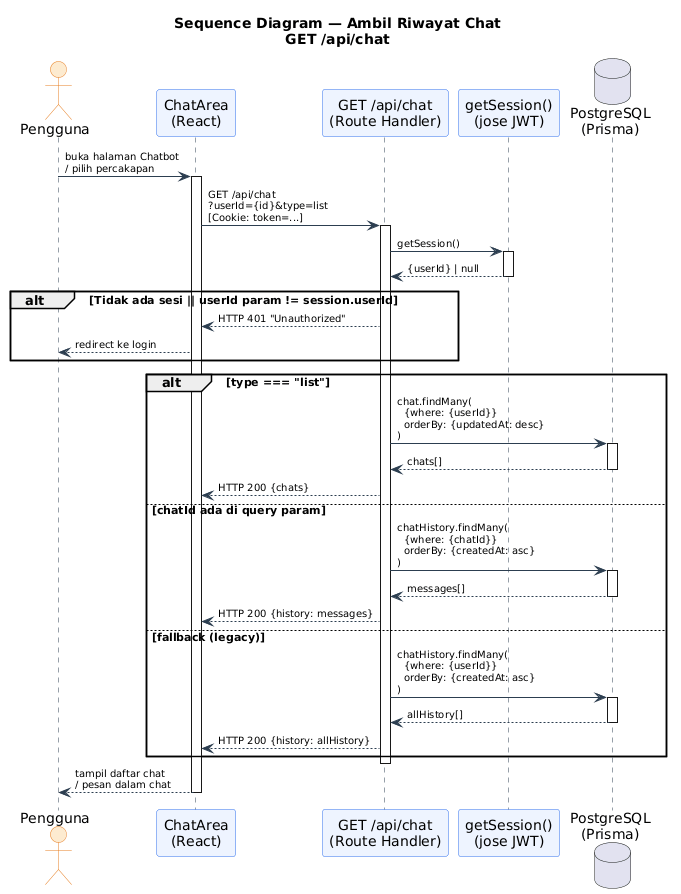

The diagram above was rendered by PlantUML. Its source (embedded in the PNG):
@startuml
title Sequence Diagram — Ambil Riwayat Chat\nGET /api/chat

skinparam sequence {
  ActorBackgroundColor #FDEBD0
  ActorBorderColor #e67e22
  ParticipantBackgroundColor #EEF4FF
  ParticipantBorderColor #2f6fed
  LifeLineBorderColor #2c3e50
  ArrowColor #2c3e50
  ArrowFontSize 10
}

actor "Pengguna" as USER
participant "ChatArea\n(React)" as UI
participant "GET /api/chat\n(Route Handler)" as API
participant "getSession()\n(jose JWT)" as SESSION
database "PostgreSQL\n(Prisma)" as DB

USER -> UI : buka halaman Chatbot\n/ pilih percakapan
activate UI

UI -> API : GET /api/chat\n?userId={id}&type=list\n[Cookie: token=...]
activate API

API -> SESSION : getSession()
activate SESSION
SESSION --> API : {userId} | null
deactivate SESSION

alt Tidak ada sesi || userId param != session.userId
  API --> UI : HTTP 401 "Unauthorized"
  UI --> USER : redirect ke login
end

alt type === "list"
  API -> DB : chat.findMany(\n  {where: {userId}}\n  orderBy: {updatedAt: desc}\n)
  activate DB
  DB --> API : chats[]
  deactivate DB
  API --> UI : HTTP 200 {chats}

else chatId ada di query param
  API -> DB : chatHistory.findMany(\n  {where: {chatId}}\n  orderBy: {createdAt: asc}\n)
  activate DB
  DB --> API : messages[]
  deactivate DB
  API --> UI : HTTP 200 {history: messages}

else fallback (legacy)
  API -> DB : chatHistory.findMany(\n  {where: {userId}}\n  orderBy: {createdAt: asc}\n)
  activate DB
  DB --> API : allHistory[]
  deactivate DB
  API --> UI : HTTP 200 {history: allHistory}
end

deactivate API
UI --> USER : tampil daftar chat\n/ pesan dalam chat
deactivate UI
@enduml